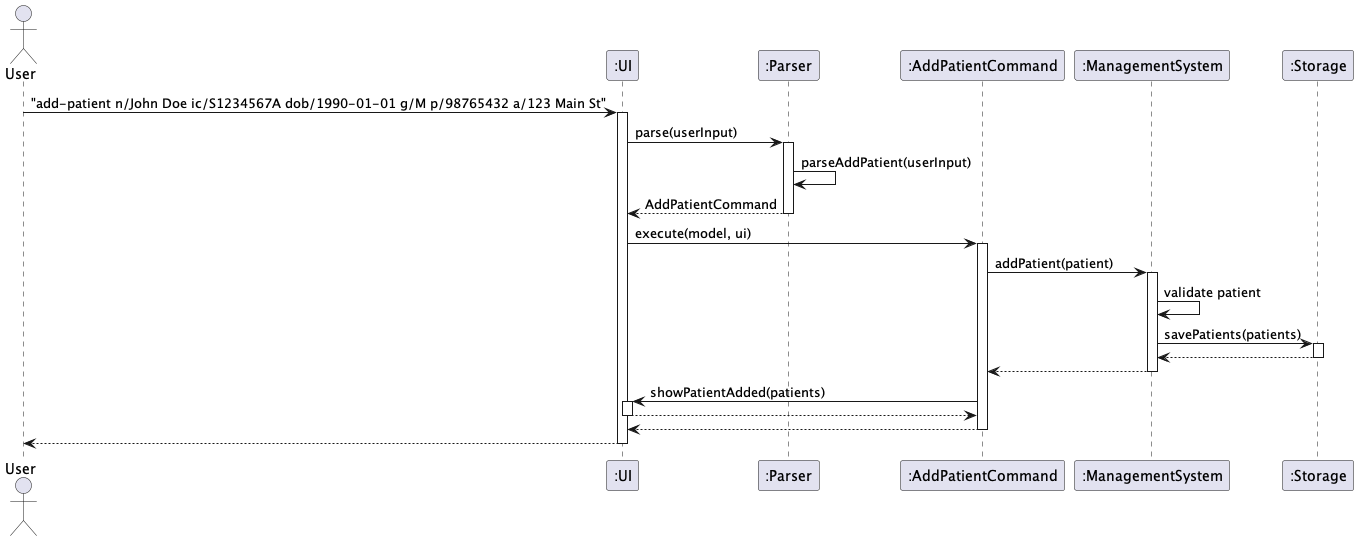

The diagram above was rendered by PlantUML. Its source (embedded in the PNG):
@startuml
actor User as user
participant ":UI" as ui
participant ":Parser" as parser
participant ":AddPatientCommand" as command
participant ":ManagementSystem" as model
participant ":Storage" as storage

user -> ui : "add-patient n/John Doe ic/S1234567A dob/1990-01-01 g/M p/98765432 a/123 Main St"
activate ui

ui -> parser : parse(userInput)
activate parser
parser -> parser : parseAddPatient(userInput)
parser --> ui : AddPatientCommand
deactivate parser

ui -> command : execute(model, ui)
activate command

command -> model : addPatient(patient)
activate model

model -> model : validate patient
model -> storage : savePatients(patients)
activate storage
storage --> model
deactivate storage

model --> command
deactivate model

command -> ui : showPatientAdded(patients)
activate ui
ui --> command
deactivate ui

command --> ui
deactivate command

ui --> user
deactivate ui

@enduml